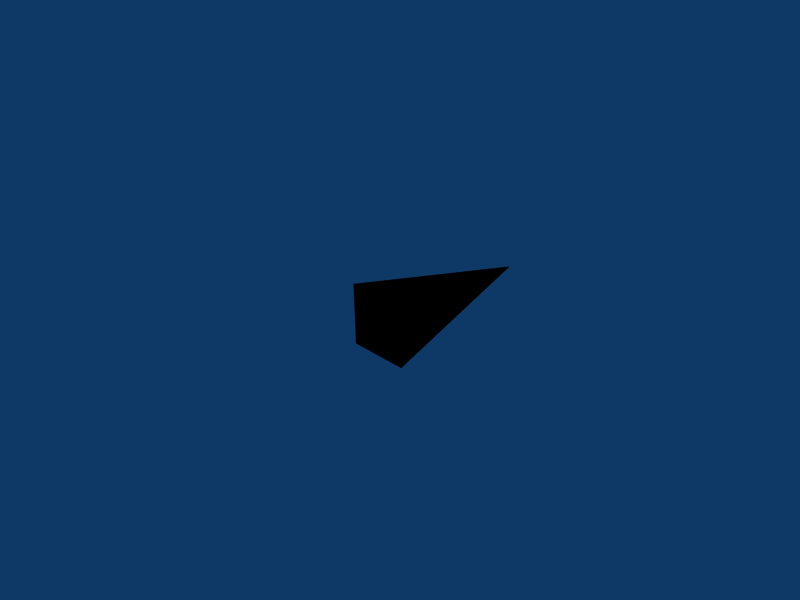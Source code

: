 # Source: Cone.blend  (saved by Blender 2.48.1; exported with 4.5.12 LTS)
import bpy
from mathutils import Matrix  # noqa: F401  (used for matrix-valued properties, if any)

bpy.ops.wm.read_factory_settings(use_empty=True)
scene = bpy.context.scene
scene.name = 'Scene'

# ---- collections
col_collection_1 = bpy.data.collections.new('Collection 1'); scene.collection.children.link(col_collection_1)

# ---- materials (node trees are filled in below, after node groups)
mat_cone = bpy.data.materials.new('Cone')
mat_cone.alpha_threshold = 0.0
mat_cone.diffuse_color = (0.0, 0.0, 0.0, 1.0)
mat_cone.roughness = 0.5
mat_cone.line_color = (0.0, 0.0, 0.0, 1.0)

# ---- material node trees

# ---- world
world_world = bpy.data.worlds.new('World'); scene.world = world_world
world_world.color = (0.05656, 0.2208, 0.4)
world_world.use_sun_shadow = False
world_world.sun_shadow_jitter_overblur = 0.0
world_world.cycles.sampling_method = 'MANUAL'
world_world.cycles.sample_map_resolution = 256

# ---- cameras
cam_camera = bpy.data.cameras.new('Camera')
cam_camera.passepartout_alpha = 0.2
cam_camera.clip_end = 100.0
cam_camera.lens = 35.0
cam_camera.ortho_scale = 7.314
cam_camera.show_passepartout = False
cam_camera.show_safe_areas = True
cam_camera.dof.focus_distance = 0.0
cam_camera.dof.aperture_fstop = 128.0

# ---- lights
light_spot = bpy.data.lights.new('Spot', 'POINT')
light_spot.transmission_factor = 0.0
light_spot.cutoff_distance = 30.0
light_spot.energy = 100.0
light_spot.shadow_buffer_clip_start = 1.001
light_spot.shadow_soft_size = 1.0
light_spot.shadow_maximum_resolution = 0.006
light_spot.use_absolute_resolution = True
light_spot.cycles.use_multiple_importance_sampling = False

# ---- meshes
me_cone = bpy.data.meshes.new('Cone')
me_cone.from_pydata([(0.5, 0.01, -0.5), (0.5, 0.01, 0.5), (-0.5, 0.01, 0.5), (-0.5, 0.01, -0.5), (0.0, 3.0, 0.0), (-2.384e-08, 0.01, 4.529e-08)], [], [(1, 0, 4), (4, 2, 1), (4, 3, 2), (4, 0, 3), (5, 0, 1), (5, 1, 2), (5, 2, 3), (3, 0, 5)])
me_cone.materials.append(mat_cone)
me_cone.use_remesh_preserve_volume = False
me_cone.use_remesh_preserve_attributes = False
me_cone.use_mirror_vertex_groups = False
me_cone.update()

# ---- objects
ob_cone = bpy.data.objects.new('Cone', me_cone)
ob_lamp = bpy.data.objects.new('Lamp', light_spot)
ob_camera = bpy.data.objects.new('Camera', cam_camera)

# ---- transforms, parenting, visibility, modifiers, constraints
ob_cone.location = (0.0, 0.0, 0.0)
ob_cone.lock_rotations_4d = False
ob_cone.empty_display_type = 'ARROWS'
ob_cone.lineart.crease_threshold = 0.0
ob_lamp.location = (4.076, 1.005, 5.904)
ob_lamp.rotation_euler = (0.6503, 0.05522, 1.866)
ob_lamp.lock_rotations_4d = False
ob_lamp.empty_display_type = 'ARROWS'
ob_lamp.color = (0.0, 0.0, 0.0, 0.0)
ob_lamp.lineart.crease_threshold = 0.0
ob_camera.location = (7.481, -6.508, 5.344)
ob_camera.rotation_euler = (1.109, 0.01082, 0.8149)
ob_camera.lock_rotations_4d = False
ob_camera.empty_display_type = 'ARROWS'
ob_camera.color = (0.0, 0.0, 0.0, 0.0)
ob_camera.display_type = 'WIRE'
ob_camera.lineart.crease_threshold = 0.0

# ---- collection membership
col_collection_1.objects.link(ob_cone)
col_collection_1.objects.link(ob_lamp)
col_collection_1.objects.link(ob_camera)

# ---- scene / render settings (as saved in the file)
scene.camera = ob_camera
scene.frame_start = 1; scene.frame_end = 250; scene.frame_set(1)
scene.render.engine = 'BLENDER_EEVEE_NEXT'
scene.render.image_settings.file_format = 'JPEG'
scene.render.image_settings.color_mode = 'RGB'
scene.render.image_settings.compression = 90
scene.render.resolution_x = 800
scene.render.resolution_y = 600
scene.render.pixel_aspect_x = 100.0
scene.render.pixel_aspect_y = 100.0
scene.render.fps = 25
scene.render.dither_intensity = 0.0
scene.render.use_compositing = False
scene.render.use_sequencer = False
scene.render.bake_margin = 2
scene.render.bake_bias = 0.0
scene.render.use_stamp_time = False
scene.render.use_stamp_date = False
scene.render.use_stamp_frame = False
scene.render.use_stamp_camera = False
scene.render.use_stamp_scene = False
scene.render.use_stamp_filename = False
scene.render.use_stamp_render_time = False
scene.render.stamp_font_size = 0
scene.cycles.use_denoising = False
scene.cycles.samples = 10
scene.cycles.sampling_pattern = 'TABULATED_SOBOL'
scene.cycles.light_sampling_threshold = 0.0
scene.cycles.use_adaptive_sampling = False
scene.cycles.use_light_tree = False
scene.cycles.blur_glossy = 0.0
scene.cycles.volume_bounces = 1
scene.cycles.pixel_filter_type = 'GAUSSIAN'
scene.cycles.sample_clamp_indirect = 0.0
scene.view_settings.view_transform = 'Raw'
bpy.context.view_layer.update()
